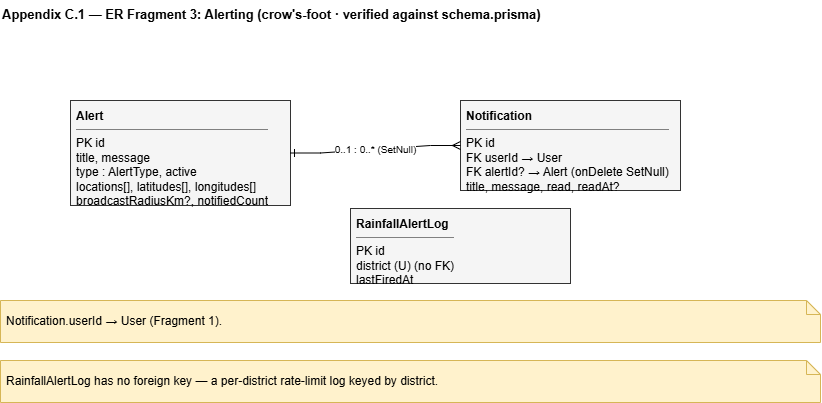

The diagram above was exported from draw.io. Its source (the exported page's mxGraphModel, read from the mxfile embedded in the PNG):
<mxGraphModel dx="860" dy="537" grid="1" gridSize="10" guides="1" tooltips="1" connect="1" arrows="1" fold="1" page="1" pageScale="1" pageWidth="900" pageHeight="460" math="0" shadow="0">
  <root>
    <mxCell id="0" />
    <mxCell id="1" parent="0" />
    <mxCell id="t" parent="1" style="text;html=1;fontStyle=1;fontSize=13;align=left;" value="Appendix C.1 — ER Fragment 3: Alerting   (crow's-foot · verified against schema.prisma)" vertex="1">
      <mxGeometry height="24" width="820" x="40" y="10" as="geometry" />
    </mxCell>
    <mxCell id="al" parent="1" style="rounded=0;whiteSpace=wrap;html=1;fillColor=#f5f5f5;strokeColor=#333333;align=left;verticalAlign=top;spacingLeft=4;spacingTop=2;overflow=hidden;" value="&lt;b&gt;Alert&lt;/b&gt;&lt;hr size=&quot;1&quot; noshade&gt;PK id&lt;br&gt;title, message&lt;br&gt;type : AlertType, active&lt;br&gt;locations[], latitudes[], longitudes[]&lt;br&gt;broadcastRadiusKm?, notifiedCount" vertex="1">
      <mxGeometry height="105" width="220" x="110" y="110" as="geometry" />
    </mxCell>
    <mxCell id="nt" parent="1" style="rounded=0;whiteSpace=wrap;html=1;fillColor=#f5f5f5;strokeColor=#333333;align=left;verticalAlign=top;spacingLeft=4;spacingTop=2;overflow=hidden;" value="&lt;b&gt;Notification&lt;/b&gt;&lt;hr size=&quot;1&quot; noshade&gt;PK id&lt;br&gt;FK userId  → User&lt;br&gt;FK alertId?  → Alert (onDelete SetNull)&lt;br&gt;title, message, read, readAt?" vertex="1">
      <mxGeometry height="90" width="220" x="500" y="110" as="geometry" />
    </mxCell>
    <mxCell id="ral" parent="1" style="rounded=0;whiteSpace=wrap;html=1;fillColor=#f5f5f5;strokeColor=#333333;align=left;verticalAlign=top;spacingLeft=4;spacingTop=2;overflow=hidden;" value="&lt;b&gt;RainfallAlertLog&lt;/b&gt;&lt;hr size=&quot;1&quot; noshade&gt;PK id&lt;br&gt;district (U)  (no FK)&lt;br&gt;lastFiredAt" vertex="1">
      <mxGeometry height="75" width="220" x="390" y="218" as="geometry" />
    </mxCell>
    <mxCell id="r1" edge="1" parent="1" source="al" style="edgeStyle=entityRelationEdgeStyle;rounded=0;html=1;fontSize=10;startArrow=ERone;endArrow=ERmany;startFill=0;endFill=0;" target="nt" value="0..1 : 0..*  (SetNull)">
      <mxGeometry relative="1" as="geometry" />
    </mxCell>
    <mxCell id="nn2" parent="1" style="shape=note;whiteSpace=wrap;html=1;fillColor=#fff2cc;strokeColor=#d6b656;size=14;align=left;spacingLeft=4;" value="Notification.userId → User (Fragment 1)." vertex="1">
      <mxGeometry height="42" width="820" x="40" y="310" as="geometry" />
    </mxCell>
    <mxCell id="nn3" parent="1" style="shape=note;whiteSpace=wrap;html=1;fillColor=#fff2cc;strokeColor=#d6b656;size=14;align=left;spacingLeft=4;" value="RainfallAlertLog has no foreign key — a per-district rate-limit log keyed by district." vertex="1">
      <mxGeometry height="42" width="820" x="40" y="370" as="geometry" />
    </mxCell>
  </root>
</mxGraphModel>